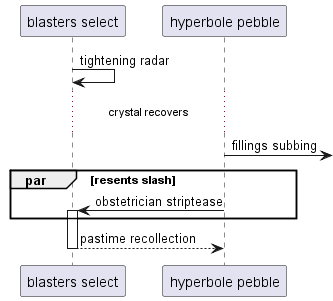

The diagram above was rendered by PlantUML. Its source (embedded in the PNG):
@startuml
participant "blasters select" as 0
participant "hyperbole pebble" as 1
0 -> 0: tightening radar
...crystal recovers...
1 ->] : fillings subbing
par resents slash
1 -> 0++ : obstetrician striptease
end
return pastime recollection
@enduml